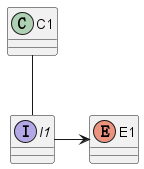

The diagram above was rendered by PlantUML. Its source (embedded in the PNG):
@startuml

class C1 $tag13
enum E1
interface I1 $tag13

C1 -- I1
I1 -> E1

@enduml